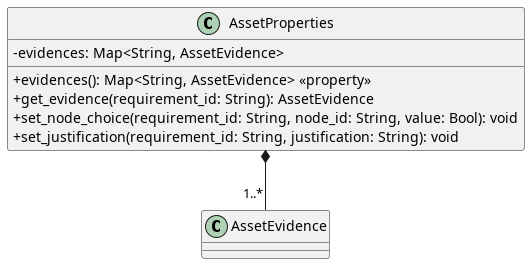

The diagram above was rendered by PlantUML. Its source (embedded in the PNG):
@startuml AssetProperties
skinparam ClassAttributeIconSize 0
class AssetProperties {
    - evidences: Map<String, AssetEvidence>

    + evidences(): Map<String, AssetEvidence> <<property>>
    + get_evidence(requirement_id: String): AssetEvidence
    + set_node_choice(requirement_id: String, node_id: String, value: Bool): void
    + set_justification(requirement_id: String, justification: String): void
}

AssetProperties *-- "1..*" AssetEvidence

@enduml